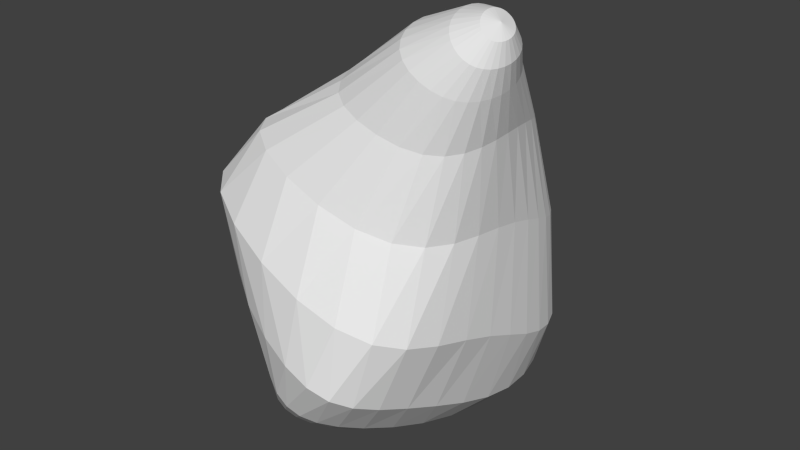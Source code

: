 # Source: mango.blend  (saved by Blender 2.74.0; exported with 4.5.12 LTS)
import bpy
from mathutils import Matrix  # noqa: F401  (used for matrix-valued properties, if any)

bpy.ops.wm.read_factory_settings(use_empty=True)
scene = bpy.context.scene
scene.name = 'Scene'

# ---- collections
col_collection_1 = bpy.data.collections.new('Collection 1'); scene.collection.children.link(col_collection_1)

# ---- materials (node trees are filled in below, after node groups)
mat_mat_1 = bpy.data.materials.new('mat_1')
mat_mat_1.alpha_threshold = 0.0
mat_mat_1.use_transparent_shadow = False
mat_mat_1.roughness = 0.5
mat_mat_2 = bpy.data.materials.new('mat_2')
mat_mat_2.alpha_threshold = 0.0
mat_mat_2.use_transparent_shadow = False
mat_mat_2.roughness = 0.5

# ---- material node trees

# ---- world
world_world = bpy.data.worlds.new('World'); scene.world = world_world
world_world.color = (0.05088, 0.05088, 0.05088)
world_world.use_sun_shadow = False
world_world.sun_shadow_jitter_overblur = 0.0
world_world.cycles.sampling_method = 'MANUAL'
world_world.cycles.sample_map_resolution = 256

# ---- meshes
me_sphere = bpy.data.meshes.new('Sphere')
me_sphere.from_pydata([(2.188, -1.318, 5.206), (1.901, -1.393, 5.14), (1.353, -1.404, 4.931), (0.5616, -1.155, 4.383), (-0.2289, -0.8506, 3.687), (-0.4792, -0.5857, 2.926), (-0.401, -0.5088, 2.097), (-0.2896, -0.5324, 1.396), (-0.3369, -0.5366, 0.9236), (-0.4127, -0.496, 0.594), (-0.4256, -0.4432, 0.3345), (-0.3837, -0.3892, 0.1224), (-0.301, -0.3426, -0.04886), (-0.1822, -0.3078, -0.182), (-0.02884, -0.2879, -0.2783), (0.1549, -0.2852, -0.3344), (2.175, -1.275, 5.222), (1.875, -1.303, 5.169), (1.326, -1.252, 4.966), (0.5753, -0.9163, 4.397), (-0.1481, -0.5188, 3.626), (-0.3519, -0.1879, 2.808), (-0.3088, -0.09438, 1.96), (-0.2747, -0.1389, 1.291), (-0.3493, -0.177, 0.853), (-0.4146, -0.1936, 0.541), (-0.4197, -0.1957, 0.2955), (-0.3757, -0.1947, 0.09479), (-0.2936, -0.199, -0.06756), (-0.1765, -0.2129, -0.1937), (-0.02566, -0.2406, -0.284), (2.166, -1.228, 5.233), (1.857, -1.203, 5.188), (1.316, -1.084, 4.98), (0.6078, -0.6642, 4.375), (-0.05055, -0.2014, 3.524), (-0.2094, 0.1626, 2.659), (-0.199, 0.2587, 1.803), (-0.2268, 0.2073, 1.174), (-0.3183, 0.1426, 0.7669), (-0.3766, 0.08259, 0.4746), (-0.3799, 0.03449, 0.2462), (-0.34, -0.01161, 0.05988), (-0.2648, -0.0625, -0.09108), (-0.1562, -0.1224, -0.2083), (-0.0151, -0.1954, -0.2911), (2.162, -1.18, 5.239), (1.846, -1.099, 5.195), (1.315, -0.9036, 4.97), (0.655, -0.4083, 4.313), (0.07767, 0.09056, 3.394), (-0.041, 0.4558, 2.484), (-0.06158, 0.546, 1.632), (-0.1379, 0.5021, 1.047), (-0.2392, 0.4158, 0.6663), (-0.2974, 0.325, 0.3967), (-0.3064, 0.2402, 0.1885), (-0.277, 0.1542, 0.01896), (-0.2153, 0.06228, -0.1187), (-0.1219, -0.03916, -0.2255), (0.002516, -0.1538, -0.2994), (2.162, -1.133, 5.24), (1.842, -0.9949, 5.19), (1.324, -0.7199, 4.935), (0.7149, -0.1634, 4.218), (0.2447, 0.3505, 3.255), (0.1557, 0.6922, 2.292), (0.1075, 0.7746, 1.453), (-0.004463, 0.7409, 0.908), (-0.1153, 0.6411, 0.5543), (-0.1807, 0.5291, 0.3106), (-0.202, 0.4163, 0.1247), (-0.1892, 0.2982, -0.02643), (-0.1468, 0.1715, -0.1494), (-0.07479, 0.03394, -0.2447), (0.02654, -0.1172, -0.3088), (2.167, -1.089, 5.237), (1.845, -0.8963, 5.174), (1.346, -0.5444, 4.881), (0.7885, 0.05483, 4.102), (0.4375, 0.5701, 3.106), (0.3764, 0.8752, 2.091), (0.3052, 0.9542, 1.271), (0.1671, 0.9268, 0.7599), (0.04457, 0.819, 0.4362), (-0.03348, 0.6926, 0.22), (-0.07218, 0.5593, 0.05734), (-0.08062, 0.4165, -0.07463), (-0.06233, 0.262, -0.1823), (-0.01681, 0.09452, -0.2653), (0.05604, -0.08691, -0.3188), (2.177, -1.05, 5.228), (1.858, -0.8095, 5.15), (1.382, -0.3905, 4.817), (0.8827, 0.236, 3.98), (0.645, 0.7421, 2.954), (0.6132, 1.008, 1.891), (0.522, 1.091, 1.091), (0.3641, 1.063, 0.6097), (0.2285, 0.9496, 0.3174), (0.1348, 0.8138, 0.129), (0.07597, 0.6668, -0.01083), (0.0435, 0.5063, -0.1239), (0.03445, 0.3308, -0.2163), (0.04964, 0.1405, -0.2867), (0.08981, -0.06403, -0.3292), (2.192, -1.018, 5.216), (1.882, -0.7397, 5.121), (1.436, -0.2704, 4.752), (0.9972, 0.3709, 3.871), (0.8581, 0.8623, 2.809), (0.8566, 1.094, 1.7), (0.7468, 1.185, 0.9197), (0.573, 1.15, 0.4637), (0.424, 1.033, 0.2026), (0.3139, 0.8914, 0.04072), (0.2343, 0.7364, -0.07746), (0.177, 0.565, -0.1728), (0.1391, 0.3757, -0.2505), (0.1217, 0.1702, -0.3083), (0.1264, -0.04937, -0.3396), (2.212, -0.9945, 5.201), (1.919, -0.6904, 5.088), (1.506, -0.1915, 4.695), (1.126, 0.4561, 3.783), (1.068, 0.9308, 2.677), (1.097, 1.133, 1.523), (0.9697, 1.23, 0.7572), (0.7812, 1.188, 0.327), (0.6191, 1.067, 0.09559), (0.4934, 0.9235, -0.04207), (0.3945, 0.7658, -0.1407), (0.3135, 0.5901, -0.2198), (0.2469, 0.3947, -0.2837), (0.1962, 0.1825, -0.3293), (0.1644, -0.04353, -0.3497), (2.236, -0.9796, 5.184), (1.968, -0.6623, 5.054), (1.589, -0.1538, 4.65), (1.262, 0.495, 3.719), (1.269, 0.9524, 2.564), (1.325, 1.128, 1.364), (1.181, 1.226, 0.608), (0.9777, 1.175, 0.2033), (0.8031, 1.051, -0.0009785), (0.6641, 0.9073, -0.1174), (0.5488, 0.7522, -0.199), (0.4466, 0.5794, -0.2637), (0.3531, 0.3864, -0.3147), (0.2699, 0.1765, -0.3488), (0.2021, -0.04685, -0.3589), (2.264, -0.9736, 5.164), (2.026, -0.654, 5.02), (1.68, -0.1523, 4.615), (1.398, 0.4938, 3.677), (1.456, 0.9325, 2.473), (1.535, 1.078, 1.226), (1.372, 1.17, 0.4758), (1.153, 1.107, 0.09525), (0.9674, 0.9784, -0.08491), (0.8182, 0.8388, -0.1833), (0.6904, 0.6928, -0.2506), (0.5705, 0.5314, -0.3028), (0.4528, 0.3503, -0.3423), (0.3397, 0.1521, -0.366), (0.2379, -0.05935, -0.367), (2.295, -0.9765, 5.144), (2.091, -0.6643, 4.986), (1.776, -0.1823, 4.589), (1.532, 0.4572, 3.656), (1.623, 0.8741, 2.407), (1.72, 0.9824, 1.114), (1.539, 1.056, 0.3645), (1.303, 0.9765, 0.005986), (1.106, 0.8437, -0.1534), (0.9498, 0.7134, -0.2372), (0.8134, 0.5855, -0.2931), (0.6797, 0.4457, -0.3349), (0.5418, 0.2865, -0.3649), (0.4027, 0.1096, -0.38), (0.2705, -0.08075, -0.3735), (2.327, -0.9883, 5.124), (2.16, -0.692, 4.953), (1.875, -0.2405, 4.57), (1.659, 0.3873, 3.655), (1.768, 0.7791, 2.37), (1.879, 0.8365, 1.034), (1.68, 0.8753, 0.2805), (1.423, 0.7734, -0.05911), (1.216, 0.6395, -0.2016), (1.055, 0.5279, -0.2747), (0.913, 0.4297, -0.3228), (0.7699, 0.3228, -0.3577), (0.6167, 0.196, -0.381), (0.4563, 0.04999, -0.3899), (0.2985, -0.1104, -0.378), (2.358, -1.008, 5.104), (2.229, -0.7357, 4.922), (1.974, -0.3232, 4.556), (1.782, 0.2862, 3.674), (1.886, 0.6488, 2.366), (2.011, 0.6371, 0.9949), (1.796, 0.616, 0.2338), (1.514, 0.4883, -0.09098), (1.295, 0.3608, -0.222), (1.13, 0.2813, -0.2901), (0.9861, 0.2267, -0.3361), (0.8378, 0.1651, -0.3688), (0.6745, 0.08115, -0.3893), (0.4987, -0.02493, -0.395), (0.3209, -0.1474, -0.3804), (2.387, -1.036, 5.085), (2.297, -0.7936, 4.892), (2.072, -0.4264, 4.543), (1.899, 0.1549, 3.711), (1.978, 0.4839, 2.397), (2.113, 0.3837, 1.01), (1.888, 0.2687, 0.2384), (1.577, 0.1163, -0.07765), (1.342, 0.008574, -0.2057), (1.174, -0.02212, -0.2777), (1.03, -0.01835, -0.3295), (0.8815, -0.02289, -0.3663), (0.7134, -0.05443, -0.3886), (0.5282, -0.1126, -0.3949), (0.3369, -0.1905, -0.3803), (2.413, -1.07, 5.067), (2.358, -0.8636, 4.864), (2.165, -0.5458, 4.53), (1.999, -0.008792, 3.761), (2.046, 0.2842, 2.462), (2.184, 0.08176, 1.09), (1.956, -0.1661, 0.3087), (1.611, -0.3349, -0.008757), (1.356, -0.4041, -0.1469), (1.184, -0.3695, -0.2347), (1.044, -0.2953, -0.3015), (0.8996, -0.2336, -0.3493), (0.7325, -0.2054, -0.3787), (0.544, -0.2097, -0.3894), (0.346, -0.2378, -0.3779), (2.434, -1.109, 5.052), (2.409, -0.9435, 4.839), (2.25, -0.6772, 4.517), (2.082, -0.2018, 3.816), (2.094, 0.05002, 2.553), (2.226, -0.2583, 1.231), (1.991, -0.6474, 0.4517), (1.612, -0.8383, 0.1155), (1.333, -0.8487, -0.04869), (1.16, -0.738, -0.164), (1.028, -0.588, -0.2539), (0.8922, -0.4565, -0.3188), (0.7314, -0.365, -0.36), (0.5459, -0.3121, -0.3787), (0.3478, -0.2877, -0.3731), (2.449, -1.153, 5.038), (2.447, -1.031, 4.817), (2.321, -0.8165, 4.503), (2.151, -0.4159, 3.865), (2.128, -0.217, 2.654), (2.246, -0.6286, 1.409), (1.993, -1.134, 0.6447), (1.577, -1.343, 0.278), (1.275, -1.284, 0.07405), (1.102, -1.098, -0.07548), (0.983, -0.8768, -0.1922), (0.8602, -0.6788, -0.2775), (0.7107, -0.5254, -0.3337), (0.534, -0.4151, -0.3636), (0.3426, -0.3378, -0.3662), (2.457, -1.198, 5.027), (2.47, -1.122, 4.799), (2.373, -0.9599, 4.489), (2.207, -0.6403, 3.9), (2.151, -0.5157, 2.745), (2.253, -1.032, 1.593), (1.968, -1.603, 0.8502), (1.505, -1.793, 0.4483), (1.182, -1.671, 0.2003), (1.015, -1.42, 0.01769), (0.9117, -1.142, -0.124), (0.806, -0.8878, -0.2295), (0.6719, -0.6782, -0.3021), (0.5091, -0.5142, -0.3448), (0.3305, -0.3862, -0.3576), (2.458, -1.243, 5.019), (2.477, -1.213, 4.784), (2.4, -1.103, 4.476), (2.246, -0.8668, 3.917), (2.167, -0.8451, 2.815), (2.249, -1.471, 1.758), (1.919, -2.037, 1.04), (1.403, -2.164, 0.6011), (1.062, -1.982, 0.3137), (0.9045, -1.686, 0.1051), (0.8191, -1.37, -0.05589), (0.7326, -1.073, -0.1788), (0.6171, -0.8163, -0.2672), (0.4725, -0.6047, -0.3236), (0.3121, -0.4306, -0.3477), (2.453, -1.287, 5.015), (2.469, -1.302, 4.775), (2.401, -1.242, 4.464), (2.259, -1.088, 3.914), (2.163, -1.193, 2.86), (2.221, -1.919, 1.896), (1.846, -2.413, 1.201), (1.281, -2.446, 0.7277), (0.9264, -2.211, 0.4092), (0.7786, -1.889, 0.1827), (0.711, -1.551, 0.008301), (0.6439, -1.225, -0.1285), (0.5488, -0.9335, -0.2312), (0.4258, -0.6828, -0.3011), (0.2882, -0.4693, -0.3371), (2.442, -1.328, 5.014), (2.448, -1.384, 4.772), (2.377, -1.371, 4.454), (2.236, -1.299, 3.898), (2.109, -1.537, 2.887), (2.13, -2.315, 2.017), (1.741, -2.702, 1.334), (1.151, -2.641, 0.8324), (0.7867, -2.367, 0.491), (0.6463, -2.032, 0.2516), (0.5933, -1.685, 0.06762), (0.5443, -1.342, -0.08023), (0.4699, -1.026, -0.1957), (0.3707, -0.7453, -0.2783), (0.2598, -0.5006, -0.3262), (2.425, -1.364, 5.017), (2.415, -1.456, 4.774), (2.331, -1.487, 4.45), (2.171, -1.494, 3.879), (1.979, -1.847, 2.924), (1.93, -2.608, 2.135), (1.586, -2.889, 1.45), (1.017, -2.76, 0.9263), (0.6519, -2.462, 0.5663), (0.5145, -2.122, 0.3155), (0.4713, -1.772, 0.1228), (0.4374, -1.422, -0.03492), (0.3833, -1.09, -0.1618), (0.3093, -0.79, -0.2562), (0.2278, -0.5233, -0.3154), (2.405, -1.394, 5.024), (2.374, -1.516, 4.785), (2.265, -1.589, 4.454), (2.06, -1.666, 3.874), (1.747, -2.093, 2.995), (1.587, -2.773, 2.271), (1.361, -2.976, 1.566), (0.8801, -2.813, 1.019), (0.5266, -2.505, 0.6411), (0.3877, -2.164, 0.3773), (0.3491, -1.815, 0.1745), (0.327, -1.463, 0.007083), (0.292, -1.125, -0.1302), (0.2437, -0.8156, -0.2354), (0.1934, -0.5367, -0.3053), (2.382, -1.417, 5.036), (2.326, -1.563, 4.803), (2.18, -1.673, 4.472), (1.898, -1.806, 3.896), (1.409, -2.256, 3.109), (1.112, -2.813, 2.439), (1.057, -2.968, 1.693), (0.7328, -2.806, 1.116), (0.4112, -2.501, 0.7179), (0.2682, -2.16, 0.4381), (0.2294, -1.815, 0.2232), (0.216, -1.467, 0.04532), (0.1986, -1.131, -0.1018), (0.1761, -0.8214, -0.2167), (0.1578, -0.5403, -0.296), (2.357, -1.432, 5.051), (2.273, -1.597, 4.83), (2.077, -1.737, 4.506), (1.687, -1.902, 3.949), (0.9837, -2.325, 3.265), (0.5511, -2.746, 2.636), (0.6782, -2.875, 1.836), (0.5673, -2.735, 1.218), (0.3032, -2.447, 0.7957), (0.1566, -2.111, 0.4974), (0.1144, -1.772, 0.2682), (0.1071, -1.434, 0.07918), (0.1059, -1.108, -0.07712), (0.1086, -0.8078, -0.2004), (0.1223, -0.5342, -0.2879), (2.347, -1.219, 5.159), (2.33, -1.44, 5.07), (2.215, -1.616, 4.865), (1.958, -1.778, 4.556), (1.435, -1.944, 4.024), (0.522, -2.297, 3.433), (-0.01172, -2.586, 2.832), (0.2589, -2.702, 1.987), (0.3818, -2.595, 1.319), (0.199, -2.336, 0.8708), (0.05216, -2.013, 0.553), (0.004936, -1.687, 0.3084), (0.002547, -1.365, 0.1079), (0.01655, -1.058, -0.05679), (0.04345, -0.7754, -0.1871), (0.08795, -0.5186, -0.2812), (2.303, -1.439, 5.091), (2.155, -1.62, 4.907), (1.828, -1.791, 4.618), (1.169, -1.927, 4.101), (0.1074, -2.178, 3.571), (-0.4675, -2.35, 2.978), (-0.1285, -2.456, 2.123), (0.1876, -2.381, 1.412), (0.09479, -2.163, 0.9368), (-0.04648, -1.864, 0.6009), (-0.098, -1.559, 0.3417), (-0.09551, -1.261, 0.1307), (-0.06694, -0.9815, -0.0413), (-0.01721, -0.7258, -0.1771), (0.0561, -0.4945, -0.2762), (2.276, -1.43, 5.115), (2.094, -1.608, 4.955), (1.697, -1.774, 4.686), (0.9274, -1.853, 4.171), (-0.1799, -1.989, 3.657), (-0.731, -2.066, 3.054), (-0.406, -2.152, 2.22), (0.005123, -2.101, 1.484), (-0.01385, -1.926, 0.9862), (-0.1417, -1.663, 0.6359), (-0.1933, -1.389, 0.3656), (-0.1846, -1.127, 0.1463), (-0.1419, -0.8822, -0.03113), (-0.07122, -0.661, -0.1707), (0.02789, -0.4627, -0.273), (2.25, -1.413, 5.139), (2.035, -1.579, 5.005), (1.576, -1.723, 4.755), (0.7442, -1.73, 4.233), (-0.3207, -1.754, 3.695), (-0.7953, -1.751, 3.074), (-0.5367, -1.799, 2.266), (-0.1402, -1.762, 1.526), (-0.1221, -1.631, 1.012), (-0.2326, -1.412, 0.6538), (-0.2785, -1.183, 0.3776), (-0.2618, -0.9648, 0.1538), (-0.2056, -0.7637, -0.02667), (-0.1165, -0.5836, -0.1679), (0.004415, -0.4245, -0.2715), (2.226, -1.388, 5.163), (1.982, -1.533, 5.055), (1.475, -1.643, 4.821), (0.63, -1.568, 4.291), (-0.3448, -1.483, 3.708), (-0.7259, -1.398, 3.057), (-0.5433, -1.399, 2.259), (-0.2326, -1.375, 1.525), (-0.2174, -1.288, 1.01), (-0.3134, -1.124, 0.6524), (-0.3495, -0.9491, 0.3764), (-0.3234, -0.7826, 0.1524), (-0.2551, -0.6306, -0.02814), (-0.1512, -0.4966, -0.1689), (-0.01336, -0.3816, -0.272), (2.205, -1.356, 5.186), (1.937, -1.47, 5.101), (1.401, -1.535, 4.881), (0.575, -1.374, 4.343), (-0.3002, -1.178, 3.709), (-0.6052, -1.002, 3.008), (-0.4833, -0.9581, 2.201), (-0.2776, -0.955, 1.479), (-0.2906, -0.9161, 0.9778), (-0.3763, -0.8118, 0.6318), (-0.4005, -0.6983, 0.3619), (-0.3653, -0.5879, 0.1418), (-0.2877, -0.4883, -0.03559), (-0.1735, -0.4035, -0.1737), (-0.02464, -0.3354, -0.2743)], [], [(3, 2, 18, 19), (14, 13, 29, 30), (1, 0, 16, 17), (12, 11, 27, 28), (10, 9, 25, 26), (8, 7, 23, 24), (6, 5, 21, 22), (4, 3, 19, 20), (2, 1, 17, 18), (13, 12, 28, 29), (11, 10, 26, 27), (9, 8, 24, 25), (7, 6, 22, 23), (5, 4, 20, 21), (25, 24, 39, 40), (23, 22, 37, 38), (21, 20, 35, 36), (19, 18, 33, 34), (30, 29, 44, 45), (17, 16, 31, 32), (28, 27, 42, 43), (26, 25, 40, 41), (24, 23, 38, 39), (22, 21, 36, 37), (20, 19, 34, 35), (18, 17, 32, 33), (29, 28, 43, 44), (27, 26, 41, 42), (40, 39, 54, 55), (38, 37, 52, 53), (36, 35, 50, 51), (34, 33, 48, 49), (45, 44, 59, 60), (32, 31, 46, 47), (43, 42, 57, 58), (41, 40, 55, 56), (39, 38, 53, 54), (37, 36, 51, 52), (35, 34, 49, 50), (33, 32, 47, 48), (44, 43, 58, 59), (42, 41, 56, 57), (55, 54, 69, 70), (53, 52, 67, 68), (51, 50, 65, 66), (49, 48, 63, 64), (60, 59, 74, 75), (47, 46, 61, 62), (58, 57, 72, 73), (56, 55, 70, 71), (54, 53, 68, 69), (52, 51, 66, 67), (50, 49, 64, 65), (48, 47, 62, 63), (59, 58, 73, 74), (57, 56, 71, 72), (70, 69, 84, 85), (68, 67, 82, 83), (66, 65, 80, 81), (64, 63, 78, 79), (75, 74, 89, 90), (62, 61, 76, 77), (73, 72, 87, 88), (71, 70, 85, 86), (69, 68, 83, 84), (67, 66, 81, 82), (65, 64, 79, 80), (63, 62, 77, 78), (74, 73, 88, 89), (72, 71, 86, 87), (85, 84, 99, 100), (83, 82, 97, 98), (81, 80, 95, 96), (79, 78, 93, 94), (90, 89, 104, 105), (77, 76, 91, 92), (88, 87, 102, 103), (86, 85, 100, 101), (84, 83, 98, 99), (82, 81, 96, 97), (80, 79, 94, 95), (78, 77, 92, 93), (89, 88, 103, 104), (87, 86, 101, 102), (100, 99, 114, 115), (98, 97, 112, 113), (96, 95, 110, 111), (94, 93, 108, 109), (105, 104, 119, 120), (92, 91, 106, 107), (103, 102, 117, 118), (101, 100, 115, 116), (99, 98, 113, 114), (97, 96, 111, 112), (95, 94, 109, 110), (93, 92, 107, 108), (104, 103, 118, 119), (102, 101, 116, 117), (115, 114, 129, 130), (113, 112, 127, 128), (111, 110, 125, 126), (109, 108, 123, 124), (120, 119, 134, 135), (107, 106, 121, 122), (118, 117, 132, 133), (116, 115, 130, 131), (114, 113, 128, 129), (112, 111, 126, 127), (110, 109, 124, 125), (108, 107, 122, 123), (119, 118, 133, 134), (117, 116, 131, 132), (130, 129, 144, 145), (128, 127, 142, 143), (126, 125, 140, 141), (124, 123, 138, 139), (135, 134, 149, 150), (122, 121, 136, 137), (133, 132, 147, 148), (131, 130, 145, 146), (129, 128, 143, 144), (127, 126, 141, 142), (125, 124, 139, 140), (123, 122, 137, 138), (134, 133, 148, 149), (132, 131, 146, 147), (145, 144, 159, 160), (143, 142, 157, 158), (141, 140, 155, 156), (139, 138, 153, 154), (150, 149, 164, 165), (137, 136, 151, 152), (148, 147, 162, 163), (146, 145, 160, 161), (144, 143, 158, 159), (142, 141, 156, 157), (140, 139, 154, 155), (138, 137, 152, 153), (149, 148, 163, 164), (147, 146, 161, 162), (160, 159, 174, 175), (158, 157, 172, 173), (156, 155, 170, 171), (154, 153, 168, 169), (165, 164, 179, 180), (152, 151, 166, 167), (163, 162, 177, 178), (161, 160, 175, 176), (159, 158, 173, 174), (157, 156, 171, 172), (155, 154, 169, 170), (153, 152, 167, 168), (164, 163, 178, 179), (162, 161, 176, 177), (175, 174, 189, 190), (173, 172, 187, 188), (171, 170, 185, 186), (169, 168, 183, 184), (180, 179, 194, 195), (167, 166, 181, 182), (178, 177, 192, 193), (176, 175, 190, 191), (174, 173, 188, 189), (172, 171, 186, 187), (170, 169, 184, 185), (168, 167, 182, 183), (179, 178, 193, 194), (177, 176, 191, 192), (190, 189, 204, 205), (188, 187, 202, 203), (186, 185, 200, 201), (184, 183, 198, 199), (195, 194, 209, 210), (182, 181, 196, 197), (193, 192, 207, 208), (191, 190, 205, 206), (189, 188, 203, 204), (187, 186, 201, 202), (185, 184, 199, 200), (183, 182, 197, 198), (194, 193, 208, 209), (192, 191, 206, 207), (205, 204, 219, 220), (203, 202, 217, 218), (201, 200, 215, 216), (199, 198, 213, 214), (210, 209, 224, 225), (197, 196, 211, 212), (208, 207, 222, 223), (206, 205, 220, 221), (204, 203, 218, 219), (202, 201, 216, 217), (200, 199, 214, 215), (198, 197, 212, 213), (209, 208, 223, 224), (207, 206, 221, 222), (220, 219, 234, 235), (218, 217, 232, 233), (216, 215, 230, 231), (214, 213, 228, 229), (225, 224, 239, 240), (212, 211, 226, 227), (223, 222, 237, 238), (221, 220, 235, 236), (219, 218, 233, 234), (217, 216, 231, 232), (215, 214, 229, 230), (213, 212, 227, 228), (224, 223, 238, 239), (222, 221, 236, 237), (235, 234, 249, 250), (233, 232, 247, 248), (231, 230, 245, 246), (229, 228, 243, 244), (240, 239, 254, 255), (227, 226, 241, 242), (238, 237, 252, 253), (236, 235, 250, 251), (234, 233, 248, 249), (232, 231, 246, 247), (230, 229, 244, 245), (228, 227, 242, 243), (239, 238, 253, 254), (237, 236, 251, 252), (250, 249, 264, 265), (248, 247, 262, 263), (246, 245, 260, 261), (244, 243, 258, 259), (255, 254, 269, 270), (242, 241, 256, 257), (253, 252, 267, 268), (251, 250, 265, 266), (249, 248, 263, 264), (247, 246, 261, 262), (245, 244, 259, 260), (243, 242, 257, 258), (254, 253, 268, 269), (252, 251, 266, 267), (265, 264, 279, 280), (263, 262, 277, 278), (261, 260, 275, 276), (259, 258, 273, 274), (270, 269, 284, 285), (257, 256, 271, 272), (268, 267, 282, 283), (266, 265, 280, 281), (264, 263, 278, 279), (262, 261, 276, 277), (260, 259, 274, 275), (258, 257, 272, 273), (269, 268, 283, 284), (267, 266, 281, 282), (280, 279, 294, 295), (278, 277, 292, 293), (276, 275, 290, 291), (274, 273, 288, 289), (285, 284, 299, 300), (272, 271, 286, 287), (283, 282, 297, 298), (281, 280, 295, 296), (279, 278, 293, 294), (277, 276, 291, 292), (275, 274, 289, 290), (273, 272, 287, 288), (284, 283, 298, 299), (282, 281, 296, 297), (295, 294, 309, 310), (293, 292, 307, 308), (291, 290, 305, 306), (289, 288, 303, 304), (300, 299, 314, 315), (287, 286, 301, 302), (298, 297, 312, 313), (296, 295, 310, 311), (294, 293, 308, 309), (292, 291, 306, 307), (290, 289, 304, 305), (288, 287, 302, 303), (299, 298, 313, 314), (297, 296, 311, 312), (310, 309, 324, 325), (308, 307, 322, 323), (306, 305, 320, 321), (304, 303, 318, 319), (315, 314, 329, 330), (302, 301, 316, 317), (313, 312, 327, 328), (311, 310, 325, 326), (309, 308, 323, 324), (307, 306, 321, 322), (305, 304, 319, 320), (303, 302, 317, 318), (314, 313, 328, 329), (312, 311, 326, 327), (325, 324, 339, 340), (323, 322, 337, 338), (321, 320, 335, 336), (319, 318, 333, 334), (330, 329, 344, 345), (317, 316, 331, 332), (328, 327, 342, 343), (326, 325, 340, 341), (324, 323, 338, 339), (322, 321, 336, 337), (320, 319, 334, 335), (318, 317, 332, 333), (329, 328, 343, 344), (327, 326, 341, 342), (340, 339, 354, 355), (338, 337, 352, 353), (336, 335, 350, 351), (334, 333, 348, 349), (345, 344, 359, 360), (332, 331, 346, 347), (343, 342, 357, 358), (341, 340, 355, 356), (339, 338, 353, 354), (337, 336, 351, 352), (335, 334, 349, 350), (333, 332, 347, 348), (344, 343, 358, 359), (342, 341, 356, 357), (355, 354, 369, 370), (353, 352, 367, 368), (351, 350, 365, 366), (349, 348, 363, 364), (360, 359, 374, 375), (347, 346, 361, 362), (358, 357, 372, 373), (356, 355, 370, 371), (354, 353, 368, 369), (352, 351, 366, 367), (350, 349, 364, 365), (348, 347, 362, 363), (359, 358, 373, 374), (357, 356, 371, 372), (370, 369, 384, 385), (368, 367, 382, 383), (366, 365, 380, 381), (364, 363, 378, 379), (375, 374, 389, 390), (362, 361, 376, 377), (373, 372, 387, 388), (371, 370, 385, 386), (369, 368, 383, 384), (367, 366, 381, 382), (365, 364, 379, 380), (363, 362, 377, 378), (374, 373, 388, 389), (372, 371, 386, 387), (385, 384, 400, 401), (383, 382, 398, 399), (381, 380, 396, 397), (379, 378, 394, 395), (390, 389, 405, 406), (377, 376, 392, 393), (388, 387, 403, 404), (386, 385, 401, 402), (384, 383, 399, 400), (382, 381, 397, 398), (380, 379, 395, 396), (378, 377, 393, 394), (389, 388, 404, 405), (387, 386, 402, 403), (401, 400, 415, 416), (399, 398, 413, 414), (397, 396, 411, 412), (395, 394, 409, 410), (406, 405, 420, 421), (393, 392, 407, 408), (404, 403, 418, 419), (402, 401, 416, 417), (400, 399, 414, 415), (398, 397, 412, 413), (396, 395, 410, 411), (394, 393, 408, 409), (405, 404, 419, 420), (403, 402, 417, 418), (416, 415, 430, 431), (414, 413, 428, 429), (412, 411, 426, 427), (410, 409, 424, 425), (421, 420, 435, 436), (408, 407, 422, 423), (419, 418, 433, 434), (417, 416, 431, 432), (415, 414, 429, 430), (413, 412, 427, 428), (411, 410, 425, 426), (409, 408, 423, 424), (420, 419, 434, 435), (418, 417, 432, 433), (431, 430, 445, 446), (429, 428, 443, 444), (427, 426, 441, 442), (425, 424, 439, 440), (436, 435, 450, 451), (423, 422, 437, 438), (434, 433, 448, 449), (432, 431, 446, 447), (430, 429, 444, 445), (428, 427, 442, 443), (426, 425, 440, 441), (424, 423, 438, 439), (435, 434, 449, 450), (433, 432, 447, 448), (446, 445, 460, 461), (444, 443, 458, 459), (442, 441, 456, 457), (440, 439, 454, 455), (451, 450, 465, 466), (438, 437, 452, 453), (449, 448, 463, 464), (447, 446, 461, 462), (445, 444, 459, 460), (443, 442, 457, 458), (441, 440, 455, 456), (439, 438, 453, 454), (450, 449, 464, 465), (448, 447, 462, 463), (461, 460, 475, 476), (459, 458, 473, 474), (457, 456, 471, 472), (455, 454, 469, 470), (466, 465, 480, 481), (453, 452, 467, 468), (464, 463, 478, 479), (462, 461, 476, 477), (460, 459, 474, 475), (458, 457, 472, 473), (456, 455, 470, 471), (454, 453, 468, 469), (465, 464, 479, 480), (463, 462, 477, 478), (15, 14, 30), (0, 391, 16), (15, 30, 45), (16, 391, 31), (15, 45, 60), (31, 391, 46), (15, 60, 75), (46, 391, 61), (15, 75, 90), (61, 391, 76), (15, 90, 105), (76, 391, 91), (15, 105, 120), (91, 391, 106), (15, 120, 135), (106, 391, 121), (15, 135, 150), (121, 391, 136), (15, 150, 165), (136, 391, 151), (15, 165, 180), (151, 391, 166), (15, 180, 195), (166, 391, 181), (15, 195, 210), (181, 391, 196), (15, 210, 225), (196, 391, 211), (15, 225, 240), (211, 391, 226), (15, 240, 255), (226, 391, 241), (15, 255, 270), (241, 391, 256), (15, 270, 285), (256, 391, 271), (15, 285, 300), (271, 391, 286), (15, 300, 315), (286, 391, 301), (15, 315, 330), (301, 391, 316), (15, 330, 345), (316, 391, 331), (15, 345, 360), (331, 391, 346), (15, 360, 375), (346, 391, 361), (15, 375, 390), (361, 391, 376), (15, 390, 406), (376, 391, 392), (15, 406, 421), (392, 391, 407), (15, 421, 436), (407, 391, 422), (15, 436, 451), (422, 391, 437), (15, 451, 466), (437, 391, 452), (15, 466, 481), (452, 391, 467), (476, 475, 8, 9), (474, 473, 6, 7), (472, 471, 4, 5), (470, 469, 2, 3), (481, 480, 13, 14), (468, 467, 0, 1), (479, 478, 11, 12), (477, 476, 9, 10), (475, 474, 7, 8), (473, 472, 5, 6), (471, 470, 3, 4), (15, 481, 14), (469, 468, 1, 2), (480, 479, 12, 13), (467, 391, 0), (478, 477, 10, 11)])
me_sphere.polygons.foreach_set('material_index', [0, 1, 0, 1, 1, 1, 1, 0, 0, 1, 1, 1, 1, 1, 1, 1, 1, 0, 1, 0, 1, 1, 1, 1, 0, 0, 1, 1, 1, 1, 1, 0, 1, 0, 1, 1, 1, 1, 0, 0, 1, 1, 1, 1, 1, 0, 1, 0, 1, 1, 1, 1, 0, 0, 1, 1, 1, 1, 1, 0, 1, 0, 1, 1, 1, 1, 0, 0, 1, 1, 1, 1, 1, 0, 1, 0, 1, 1, 1, 1, 0, 0, 1, 1, 1, 1, 1, 0, 1, 0, 1, 1, 1, 1, 0, 0, 1, 1, 1, 1, 1, 0, 1, 0, 1, 1, 1, 1, 0, 0, 1, 1, 1, 1, 1, 0, 1, 0, 1, 1, 1, 1, 0, 0, 1, 1, 1, 1, 1, 0, 1, 0, 1, 1, 1, 1, 0, 0, 1, 1, 1, 1, 1, 0, 1, 0, 1, 1, 1, 1, 0, 0, 1, 1, 1, 1, 1, 0, 1, 0, 1, 1, 1, 1, 0, 0, 1, 1, 1, 1, 1, 0, 1, 0, 1, 1, 1, 1, 0, 0, 1, 1, 1, 1, 1, 0, 1, 0, 1, 1, 1, 1, 0, 0, 1, 1, 1, 1, 1, 0, 1, 0, 1, 1, 1, 1, 0, 0, 1, 1, 1, 1, 1, 0, 1, 0, 1, 1, 1, 1, 0, 0, 1, 1, 1, 1, 1, 0, 1, 0, 1, 1, 1, 1, 0, 0, 1, 1, 1, 1, 1, 0, 1, 0, 1, 1, 1, 1, 0, 0, 1, 1, 1, 1, 1, 0, 1, 0, 1, 1, 1, 1, 0, 0, 1, 1, 1, 1, 1, 0, 1, 0, 1, 1, 1, 1, 0, 0, 1, 1, 1, 1, 1, 0, 1, 0, 1, 1, 1, 1, 0, 0, 1, 1, 1, 1, 1, 0, 1, 0, 1, 1, 1, 1, 0, 0, 1, 1, 1, 1, 1, 0, 1, 0, 1, 1, 1, 1, 0, 0, 1, 1, 1, 1, 1, 0, 1, 0, 1, 1, 1, 1, 0, 0, 1, 1, 1, 1, 1, 0, 1, 0, 1, 1, 1, 1, 0, 0, 1, 1, 1, 1, 1, 0, 1, 0, 1, 1, 1, 1, 0, 0, 1, 1, 1, 1, 1, 0, 1, 0, 1, 1, 1, 1, 0, 0, 1, 1, 1, 1, 1, 0, 1, 0, 1, 1, 1, 1, 0, 0, 1, 1, 1, 1, 1, 0, 1, 0, 1, 1, 1, 1, 0, 0, 1, 1, 1, 1, 1, 0, 1, 0, 1, 1, 1, 1, 0, 0, 1, 1, 1, 1, 1, 0, 1, 0, 1, 1, 1, 1, 0, 0, 1, 1, 1, 0, 1, 0, 1, 0, 1, 0, 1, 0, 1, 0, 1, 0, 1, 0, 1, 0, 1, 0, 1, 0, 1, 0, 1, 0, 1, 0, 1, 0, 1, 0, 1, 0, 1, 0, 1, 0, 1, 0, 1, 0, 1, 0, 1, 0, 1, 0, 1, 0, 1, 0, 1, 0, 1, 0, 1, 0, 1, 0, 1, 0, 1, 1, 1, 0, 1, 0, 1, 1, 1, 1, 0, 1, 0, 1, 0, 1])
_uv = me_sphere.uv_layers.new(name='UVMap')
_uv.uv.foreach_set('vector', [0.3463, 0.8431, 0.3379, 0.7577, 0.3501, 0.7598, 0.3678, 0.8432, 0.6187, 0.4312, 0.6178, 0.4176, 0.6243, 0.4186, 0.6224, 0.4315, 0.3435, 0.7122, 0.3497, 0.6882, 0.3537, 0.6891, 0.351, 0.7139, 0.6165, 0.4053, 0.6149, 0.3926, 0.6269, 0.3959, 0.6257, 0.4073, 0.6135, 0.3781, 0.613, 0.3604, 0.6319, 0.368, 0.6286, 0.3833, 0.615, 0.3365, 0.6241, 0.3015, 0.651, 0.3181, 0.6385, 0.3478, 0.6423, 0.2448, 0.6584, 0.166, 0.6949, 0.1922, 0.6728, 0.2688, 0.3702, 0.9431, 0.3463, 0.8431, 0.3678, 0.8432, 0.4034, 0.9421, 0.3379, 0.7577, 0.3435, 0.7122, 0.351, 0.7139, 0.3501, 0.7598, 0.6178, 0.4176, 0.6165, 0.4053, 0.6257, 0.4073, 0.6243, 0.4186, 0.6149, 0.3926, 0.6135, 0.3781, 0.6286, 0.3833, 0.6269, 0.3959, 0.613, 0.3604, 0.615, 0.3365, 0.6385, 0.3478, 0.6319, 0.368, 0.6241, 0.3015, 0.6423, 0.2448, 0.6728, 0.2688, 0.651, 0.3181, 0.6584, 0.166, 0.6629, 0.05794, 0.7086, 0.08039, 0.6949, 0.1922, 0.6319, 0.368, 0.6385, 0.3478, 0.6573, 0.3596, 0.6479, 0.3762, 0.651, 0.3181, 0.6728, 0.2688, 0.6954, 0.2932, 0.6721, 0.3351, 0.6949, 0.1922, 0.7086, 0.08039, 0.7462, 0.1118, 0.7226, 0.2219, 0.3678, 0.8432, 0.3501, 0.7598, 0.3632, 0.7616, 0.3904, 0.8435, 0.6224, 0.4315, 0.6243, 0.4186, 0.6304, 0.4202, 0.6258, 0.4324, 0.351, 0.7139, 0.3537, 0.6891, 0.358, 0.6897, 0.3589, 0.7154, 0.6257, 0.4073, 0.6269, 0.3959, 0.6378, 0.3998, 0.6342, 0.4099, 0.6286, 0.3833, 0.6319, 0.368, 0.6479, 0.3762, 0.642, 0.389, 0.6385, 0.3478, 0.651, 0.3181, 0.6721, 0.3351, 0.6573, 0.3596, 0.6728, 0.2688, 0.6949, 0.1922, 0.7226, 0.2219, 0.6954, 0.2932, 0.4034, 0.9421, 0.3678, 0.8432, 0.3904, 0.8435, 0.4368, 0.9417, 0.3501, 0.7598, 0.351, 0.7139, 0.3589, 0.7154, 0.3632, 0.7616, 0.6243, 0.4186, 0.6257, 0.4073, 0.6342, 0.4099, 0.6304, 0.4202, 0.6269, 0.3959, 0.6286, 0.3833, 0.642, 0.389, 0.6378, 0.3998, 0.6479, 0.3762, 0.6573, 0.3596, 0.6721, 0.3712, 0.6613, 0.3847, 0.6721, 0.3351, 0.6954, 0.2932, 0.7114, 0.3165, 0.6882, 0.3514, 0.7226, 0.2219, 0.7462, 0.1118, 0.7761, 0.147, 0.7425, 0.252, 0.3904, 0.8435, 0.3632, 0.7616, 0.3772, 0.7635, 0.4139, 0.8445, 0.6258, 0.4324, 0.6304, 0.4202, 0.6361, 0.4224, 0.629, 0.4336, 0.3589, 0.7154, 0.358, 0.6897, 0.3623, 0.6902, 0.3671, 0.7167, 0.6342, 0.4099, 0.6378, 0.3998, 0.6476, 0.4042, 0.6419, 0.413, 0.642, 0.389, 0.6479, 0.3762, 0.6613, 0.3847, 0.6537, 0.395, 0.6573, 0.3596, 0.6721, 0.3351, 0.6882, 0.3514, 0.6721, 0.3712, 0.6954, 0.2932, 0.7226, 0.2219, 0.7425, 0.252, 0.7114, 0.3165, 0.4368, 0.9417, 0.3904, 0.8435, 0.4139, 0.8445, 0.4701, 0.94, 0.3632, 0.7616, 0.3589, 0.7154, 0.3671, 0.7167, 0.3772, 0.7635, 0.6304, 0.4202, 0.6342, 0.4099, 0.6419, 0.413, 0.6361, 0.4224, 0.6378, 0.3998, 0.642, 0.389, 0.6537, 0.395, 0.6476, 0.4042, 0.6613, 0.3847, 0.6721, 0.3712, 0.684, 0.3827, 0.6726, 0.3931, 0.6882, 0.3514, 0.7114, 0.3165, 0.723, 0.3382, 0.7002, 0.3669, 0.7425, 0.252, 0.7761, 0.147, 0.8009, 0.1823, 0.7568, 0.2812, 0.4139, 0.8445, 0.3772, 0.7635, 0.3917, 0.7654, 0.4373, 0.8459, 0.629, 0.4336, 0.6361, 0.4224, 0.6413, 0.4251, 0.632, 0.4352, 0.3671, 0.7167, 0.3623, 0.6902, 0.3664, 0.6903, 0.3753, 0.7178, 0.6419, 0.413, 0.6476, 0.4042, 0.6563, 0.4091, 0.649, 0.4167, 0.6537, 0.395, 0.6613, 0.3847, 0.6726, 0.3931, 0.6639, 0.4015, 0.6721, 0.3712, 0.6882, 0.3514, 0.7002, 0.3669, 0.684, 0.3827, 0.7114, 0.3165, 0.7425, 0.252, 0.7568, 0.2812, 0.723, 0.3382, 0.4701, 0.94, 0.4139, 0.8445, 0.4373, 0.8459, 0.5027, 0.9352, 0.3772, 0.7635, 0.3671, 0.7167, 0.3753, 0.7178, 0.3917, 0.7654, 0.6361, 0.4224, 0.6419, 0.413, 0.649, 0.4167, 0.6413, 0.4251, 0.6476, 0.4042, 0.6537, 0.395, 0.6639, 0.4015, 0.6563, 0.4091, 0.6726, 0.3931, 0.684, 0.3827, 0.6937, 0.3939, 0.6822, 0.4017, 0.7002, 0.3669, 0.723, 0.3382, 0.732, 0.3583, 0.7095, 0.3816, 0.7568, 0.2812, 0.8009, 0.1823, 0.8201, 0.2168, 0.7674, 0.3087, 0.4373, 0.8459, 0.3917, 0.7654, 0.4061, 0.7669, 0.4597, 0.8467, 0.632, 0.4352, 0.6413, 0.4251, 0.646, 0.4282, 0.6346, 0.4371, 0.3753, 0.7178, 0.3664, 0.6903, 0.3704, 0.6901, 0.3831, 0.7185, 0.649, 0.4167, 0.6563, 0.4091, 0.6641, 0.4144, 0.6554, 0.4209, 0.6639, 0.4015, 0.6726, 0.3931, 0.6822, 0.4017, 0.6728, 0.4082, 0.684, 0.3827, 0.7002, 0.3669, 0.7095, 0.3816, 0.6937, 0.3939, 0.723, 0.3382, 0.7568, 0.2812, 0.7674, 0.3087, 0.732, 0.3583, 0.5027, 0.9352, 0.4373, 0.8459, 0.4597, 0.8467, 0.5343, 0.9282, 0.3917, 0.7654, 0.3753, 0.7178, 0.3831, 0.7185, 0.4061, 0.7669, 0.6413, 0.4251, 0.649, 0.4167, 0.6554, 0.4209, 0.646, 0.4282, 0.6563, 0.4091, 0.6639, 0.4015, 0.6728, 0.4082, 0.6641, 0.4144, 0.6822, 0.4017, 0.6937, 0.3939, 0.7018, 0.4046, 0.6903, 0.4103, 0.7095, 0.3816, 0.732, 0.3583, 0.7392, 0.3767, 0.717, 0.3952, 0.7674, 0.3087, 0.8201, 0.2168, 0.8344, 0.2492, 0.7753, 0.3343, 0.4597, 0.8467, 0.4061, 0.7669, 0.4194, 0.7674, 0.4803, 0.8457, 0.6346, 0.4371, 0.646, 0.4282, 0.65, 0.4318, 0.6369, 0.4393, 0.3831, 0.7185, 0.3704, 0.6901, 0.3739, 0.6894, 0.3901, 0.7186, 0.6554, 0.4209, 0.6641, 0.4144, 0.671, 0.4201, 0.661, 0.4256, 0.6728, 0.4082, 0.6822, 0.4017, 0.6903, 0.4103, 0.6805, 0.4152, 0.6937, 0.3939, 0.7095, 0.3816, 0.717, 0.3952, 0.7018, 0.4046, 0.732, 0.3583, 0.7674, 0.3087, 0.7753, 0.3343, 0.7392, 0.3767, 0.5343, 0.9282, 0.4597, 0.8467, 0.4803, 0.8457, 0.564, 0.9192, 0.4061, 0.7669, 0.3831, 0.7185, 0.3901, 0.7186, 0.4194, 0.7674, 0.646, 0.4282, 0.6554, 0.4209, 0.661, 0.4256, 0.65, 0.4318, 0.6641, 0.4144, 0.6728, 0.4082, 0.6805, 0.4152, 0.671, 0.4201, 0.6903, 0.4103, 0.7018, 0.4046, 0.7084, 0.4146, 0.6972, 0.4188, 0.717, 0.3952, 0.7392, 0.3767, 0.7447, 0.3934, 0.7231, 0.408, 0.7753, 0.3343, 0.8344, 0.2492, 0.8448, 0.2782, 0.7813, 0.3575, 0.4803, 0.8457, 0.4194, 0.7674, 0.4307, 0.7661, 0.4981, 0.8422, 0.6369, 0.4393, 0.65, 0.4318, 0.6534, 0.4359, 0.6387, 0.4418, 0.3901, 0.7186, 0.3739, 0.6894, 0.3769, 0.6883, 0.3962, 0.7176, 0.661, 0.4256, 0.671, 0.4201, 0.6768, 0.4263, 0.6658, 0.4307, 0.6805, 0.4152, 0.6903, 0.4103, 0.6972, 0.4188, 0.687, 0.4224, 0.7018, 0.4046, 0.717, 0.3952, 0.7231, 0.408, 0.7084, 0.4146, 0.7392, 0.3767, 0.7753, 0.3343, 0.7813, 0.3575, 0.7447, 0.3934, 0.564, 0.9192, 0.4803, 0.8457, 0.4981, 0.8422, 0.591, 0.9084, 0.4194, 0.7674, 0.3901, 0.7186, 0.3962, 0.7176, 0.4307, 0.7661, 0.65, 0.4318, 0.661, 0.4256, 0.6658, 0.4307, 0.6534, 0.4359, 0.671, 0.4201, 0.6805, 0.4152, 0.687, 0.4224, 0.6768, 0.4263, 0.6972, 0.4188, 0.7084, 0.4146, 0.7138, 0.4242, 0.7027, 0.427, 0.7231, 0.408, 0.7447, 0.3934, 0.7489, 0.4083, 0.7278, 0.4195, 0.7813, 0.3575, 0.8448, 0.2782, 0.8526, 0.3033, 0.7858, 0.3782, 0.4981, 0.8422, 0.4307, 0.7661, 0.4395, 0.7631, 0.5126, 0.8361, 0.6387, 0.4418, 0.6534, 0.4359, 0.6561, 0.4404, 0.64, 0.4446, 0.3962, 0.7176, 0.3769, 0.6883, 0.3795, 0.6867, 0.4013, 0.7156, 0.6658, 0.4307, 0.6768, 0.4263, 0.6816, 0.4328, 0.6697, 0.4364, 0.687, 0.4224, 0.6972, 0.4188, 0.7027, 0.427, 0.6924, 0.4297, 0.7084, 0.4146, 0.7231, 0.408, 0.7278, 0.4195, 0.7138, 0.4242, 0.7447, 0.3934, 0.7813, 0.3575, 0.7858, 0.3782, 0.7489, 0.4083, 0.591, 0.9084, 0.4981, 0.8422, 0.5126, 0.8361, 0.6146, 0.8959, 0.4307, 0.7661, 0.3962, 0.7176, 0.4013, 0.7156, 0.4395, 0.7631, 0.6534, 0.4359, 0.6658, 0.4307, 0.6697, 0.4364, 0.6561, 0.4404, 0.6768, 0.4263, 0.687, 0.4224, 0.6924, 0.4297, 0.6816, 0.4328, 0.7027, 0.427, 0.7138, 0.4242, 0.7178, 0.4333, 0.7068, 0.4353, 0.7278, 0.4195, 0.7489, 0.4083, 0.7519, 0.4216, 0.7313, 0.43, 0.7858, 0.3782, 0.8526, 0.3033, 0.8591, 0.3249, 0.7895, 0.3965, 0.5126, 0.8361, 0.4395, 0.7631, 0.4462, 0.7585, 0.5239, 0.8279, 0.64, 0.4446, 0.6561, 0.4404, 0.6579, 0.4452, 0.6407, 0.4476, 0.4013, 0.7156, 0.3795, 0.6867, 0.3816, 0.6846, 0.4056, 0.7125, 0.6697, 0.4364, 0.6816, 0.4328, 0.6851, 0.4398, 0.6724, 0.4425, 0.6924, 0.4297, 0.7027, 0.427, 0.7068, 0.4353, 0.6963, 0.4374, 0.7138, 0.4242, 0.7278, 0.4195, 0.7313, 0.43, 0.7178, 0.4333, 0.7489, 0.4083, 0.7858, 0.3782, 0.7895, 0.3965, 0.7519, 0.4216, 0.6146, 0.8959, 0.5126, 0.8361, 0.5239, 0.8279, 0.6345, 0.882, 0.4395, 0.7631, 0.4013, 0.7156, 0.4056, 0.7125, 0.4462, 0.7585, 0.6561, 0.4404, 0.6697, 0.4364, 0.6724, 0.4425, 0.6579, 0.4452, 0.6816, 0.4328, 0.6924, 0.4297, 0.6963, 0.4374, 0.6851, 0.4398, 0.7068, 0.4353, 0.7178, 0.4333, 0.7205, 0.4424, 0.7094, 0.4441, 0.7313, 0.43, 0.7519, 0.4216, 0.7541, 0.4336, 0.7338, 0.4398, 0.7895, 0.3965, 0.8591, 0.3249, 0.8653, 0.3433, 0.7928, 0.413, 0.5239, 0.8279, 0.4462, 0.7585, 0.4512, 0.7523, 0.5325, 0.8181, 0.6407, 0.4476, 0.6579, 0.4452, 0.6587, 0.4504, 0.6408, 0.4506, 0.4056, 0.7125, 0.3816, 0.6846, 0.3831, 0.6819, 0.4089, 0.708, 0.6724, 0.4425, 0.6851, 0.4398, 0.6872, 0.4475, 0.674, 0.4492, 0.6963, 0.4374, 0.7068, 0.4353, 0.7094, 0.4441, 0.6988, 0.4457, 0.7178, 0.4333, 0.7313, 0.43, 0.7338, 0.4398, 0.7205, 0.4424, 0.7519, 0.4216, 0.7895, 0.3965, 0.7928, 0.413, 0.7541, 0.4336, 0.6345, 0.882, 0.5239, 0.8279, 0.5325, 0.8181, 0.65, 0.8669, 0.4462, 0.7585, 0.4056, 0.7125, 0.4089, 0.708, 0.4512, 0.7523, 0.6579, 0.4452, 0.6724, 0.4425, 0.674, 0.4492, 0.6587, 0.4504, 0.6851, 0.4398, 0.6963, 0.4374, 0.6988, 0.4457, 0.6872, 0.4475, 0.7094, 0.4441, 0.7205, 0.4424, 0.7214, 0.4524, 0.7101, 0.454, 0.7338, 0.4398, 0.7541, 0.4336, 0.7559, 0.4451, 0.7352, 0.4501, 0.7928, 0.413, 0.8653, 0.3433, 0.8718, 0.3589, 0.7963, 0.428, 0.5325, 0.8181, 0.4512, 0.7523, 0.4544, 0.7442, 0.5382, 0.8065, 0.6408, 0.4506, 0.6587, 0.4504, 0.6584, 0.456, 0.6403, 0.4538, 0.4089, 0.708, 0.3831, 0.6819, 0.384, 0.6786, 0.4115, 0.7023, 0.674, 0.4492, 0.6872, 0.4475, 0.6878, 0.456, 0.6742, 0.4564, 0.6988, 0.4457, 0.7094, 0.4441, 0.7101, 0.454, 0.6994, 0.4551, 0.7205, 0.4424, 0.7338, 0.4398, 0.7352, 0.4501, 0.7214, 0.4524, 0.7541, 0.4336, 0.7928, 0.413, 0.7963, 0.428, 0.7559, 0.4451, 0.65, 0.8669, 0.5325, 0.8181, 0.5382, 0.8065, 0.6615, 0.851, 0.4512, 0.7523, 0.4089, 0.708, 0.4115, 0.7023, 0.4544, 0.7442, 0.6587, 0.4504, 0.674, 0.4492, 0.6742, 0.4564, 0.6584, 0.456, 0.6872, 0.4475, 0.6988, 0.4457, 0.6994, 0.4551, 0.6878, 0.456, 0.7101, 0.454, 0.7214, 0.4524, 0.7206, 0.4649, 0.7087, 0.466, 0.7352, 0.4501, 0.7559, 0.4451, 0.7578, 0.4577, 0.7355, 0.4623, 0.7963, 0.428, 0.8718, 0.3589, 0.8795, 0.3723, 0.8008, 0.4424, 0.5382, 0.8065, 0.4544, 0.7442, 0.4561, 0.7343, 0.5412, 0.7933, 0.6403, 0.4538, 0.6584, 0.456, 0.6569, 0.4619, 0.639, 0.457, 0.4115, 0.7023, 0.384, 0.6786, 0.3844, 0.6748, 0.4132, 0.6954, 0.6742, 0.4564, 0.6878, 0.456, 0.6864, 0.4656, 0.6728, 0.4644, 0.6994, 0.4551, 0.7101, 0.454, 0.7087, 0.466, 0.698, 0.4661, 0.7214, 0.4524, 0.7352, 0.4501, 0.7355, 0.4623, 0.7206, 0.4649, 0.7559, 0.4451, 0.7963, 0.428, 0.8008, 0.4424, 0.7578, 0.4577, 0.6615, 0.851, 0.5382, 0.8065, 0.5412, 0.7933, 0.6688, 0.8342, 0.4544, 0.7442, 0.4115, 0.7023, 0.4132, 0.6954, 0.4561, 0.7343, 0.6584, 0.456, 0.6742, 0.4564, 0.6728, 0.4644, 0.6569, 0.4619, 0.6878, 0.456, 0.6994, 0.4551, 0.698, 0.4661, 0.6864, 0.4656, 0.7087, 0.466, 0.7206, 0.4649, 0.7176, 0.4819, 0.7048, 0.4817, 0.7355, 0.4623, 0.7578, 0.4577, 0.7604, 0.4735, 0.7349, 0.4791, 0.8008, 0.4424, 0.8795, 0.3723, 0.8893, 0.3842, 0.8075, 0.4575, 0.5412, 0.7933, 0.4561, 0.7343, 0.4567, 0.7228, 0.5415, 0.7784, 0.639, 0.457, 0.6569, 0.4619, 0.6539, 0.4681, 0.6369, 0.4602, 0.4132, 0.6954, 0.3844, 0.6748, 0.3841, 0.6706, 0.414, 0.6874, 0.6728, 0.4644, 0.6864, 0.4656, 0.6828, 0.4769, 0.6695, 0.4734, 0.698, 0.4661, 0.7087, 0.466, 0.7048, 0.4817, 0.6941, 0.4797, 0.7206, 0.4649, 0.7355, 0.4623, 0.7349, 0.4791, 0.7176, 0.4819, 0.7578, 0.4577, 0.8008, 0.4424, 0.8075, 0.4575, 0.7604, 0.4735, 0.6688, 0.8342, 0.5412, 0.7933, 0.5415, 0.7784, 0.6718, 0.8162, 0.4561, 0.7343, 0.4132, 0.6954, 0.414, 0.6874, 0.4567, 0.7228, 0.6569, 0.4619, 0.6728, 0.4644, 0.6695, 0.4734, 0.6539, 0.4681, 0.6864, 0.4656, 0.698, 0.4661, 0.6941, 0.4797, 0.6828, 0.4769, 0.7048, 0.4817, 0.7176, 0.4819, 0.712, 0.5064, 0.6978, 0.5031, 0.7349, 0.4791, 0.7604, 0.4735, 0.7652, 0.4959, 0.7335, 0.5039, 0.8075, 0.4575, 0.8893, 0.3842, 0.902, 0.3957, 0.8177, 0.4743, 0.5415, 0.7784, 0.4567, 0.7228, 0.4563, 0.7097, 0.5393, 0.7615, 0.6369, 0.4602, 0.6539, 0.4681, 0.6494, 0.4747, 0.634, 0.4632, 0.414, 0.6874, 0.3841, 0.6706, 0.3832, 0.6659, 0.4139, 0.6784, 0.6695, 0.4734, 0.6828, 0.4769, 0.6767, 0.4906, 0.6641, 0.4834, 0.6941, 0.4797, 0.7048, 0.4817, 0.6978, 0.5031, 0.6872, 0.4971, 0.7176, 0.4819, 0.7349, 0.4791, 0.7335, 0.5039, 0.712, 0.5064, 0.7604, 0.4735, 0.8075, 0.4575, 0.8177, 0.4743, 0.7652, 0.4959, 0.6718, 0.8162, 0.5415, 0.7784, 0.5393, 0.7615, 0.6703, 0.7964, 0.4567, 0.7228, 0.414, 0.6874, 0.4139, 0.6784, 0.4563, 0.7097, 0.6539, 0.4681, 0.6695, 0.4734, 0.6641, 0.4834, 0.6494, 0.4747, 0.6828, 0.4769, 0.6941, 0.4797, 0.6872, 0.4971, 0.6767, 0.4906, 0.6978, 0.5031, 0.712, 0.5064, 0.7042, 0.5414, 0.6876, 0.5323, 0.7335, 0.5039, 0.7652, 0.4959, 0.7737, 0.5288, 0.7322, 0.5408, 0.8177, 0.4743, 0.902, 0.3957, 0.9188, 0.4076, 0.8336, 0.4937, 0.5393, 0.7615, 0.4563, 0.7097, 0.4553, 0.6952, 0.5348, 0.7429, 0.634, 0.4632, 0.6494, 0.4747, 0.643, 0.4815, 0.6302, 0.466, 0.4139, 0.6784, 0.3832, 0.6659, 0.3816, 0.6609, 0.413, 0.6687, 0.6641, 0.4834, 0.6767, 0.4906, 0.6674, 0.507, 0.656, 0.4949, 0.6872, 0.4971, 0.6978, 0.5031, 0.6876, 0.5323, 0.677, 0.5196, 0.712, 0.5064, 0.7335, 0.5039, 0.7322, 0.5408, 0.7042, 0.5414, 0.7652, 0.4959, 0.8177, 0.4743, 0.8336, 0.4937, 0.7737, 0.5288, 0.6703, 0.7964, 0.5393, 0.7615, 0.5348, 0.7429, 0.6648, 0.7744, 0.4563, 0.7097, 0.4139, 0.6784, 0.413, 0.6687, 0.4553, 0.6952, 0.6494, 0.4747, 0.6641, 0.4834, 0.656, 0.4949, 0.643, 0.4815, 0.6767, 0.4906, 0.6872, 0.4971, 0.677, 0.5196, 0.6674, 0.507, 0.6876, 0.5323, 0.7042, 0.5414, 0.6966, 0.5894, 0.6756, 0.5713, 0.7322, 0.5408, 0.7737, 0.5288, 0.7882, 0.5725, 0.7334, 0.5931, 0.8336, 0.4937, 0.9188, 0.4076, 0.9398, 0.4209, 0.8569, 0.517, 0.5348, 0.7429, 0.4553, 0.6952, 0.4536, 0.6796, 0.5289, 0.7224, 0.6302, 0.466, 0.643, 0.4815, 0.6346, 0.4883, 0.6256, 0.4684, 0.413, 0.6687, 0.3816, 0.6609, 0.3793, 0.6556, 0.4113, 0.6583, 0.656, 0.4949, 0.6674, 0.507, 0.6548, 0.5271, 0.6451, 0.5077, 0.677, 0.5196, 0.6876, 0.5323, 0.6756, 0.5713, 0.6638, 0.5484, 0.7042, 0.5414, 0.7322, 0.5408, 0.7334, 0.5931, 0.6966, 0.5894, 0.7737, 0.5288, 0.8336, 0.4937, 0.8569, 0.517, 0.7882, 0.5725, 0.6648, 0.7744, 0.5348, 0.7429, 0.5289, 0.7224, 0.6563, 0.7497, 0.4553, 0.6952, 0.413, 0.6687, 0.4113, 0.6583, 0.4536, 0.6796, 0.643, 0.4815, 0.656, 0.4949, 0.6451, 0.5077, 0.6346, 0.4883, 0.6674, 0.507, 0.677, 0.5196, 0.6638, 0.5484, 0.6548, 0.5271, 0.6756, 0.5713, 0.6966, 0.5894, 0.6908, 0.6469, 0.6641, 0.6175, 0.7334, 0.5931, 0.7882, 0.5725, 0.8117, 0.6275, 0.7394, 0.6569, 0.8569, 0.517, 0.9398, 0.4209, 0.9639, 0.4365, 0.8892, 0.5448, 0.5289, 0.7224, 0.4536, 0.6796, 0.4515, 0.6633, 0.5231, 0.7, 0.6256, 0.4684, 0.6346, 0.4883, 0.624, 0.4949, 0.6203, 0.4702, 0.4113, 0.6583, 0.3793, 0.6556, 0.3763, 0.6501, 0.4089, 0.6473, 0.6451, 0.5077, 0.6548, 0.5271, 0.6396, 0.5513, 0.6308, 0.5222, 0.6638, 0.5484, 0.6756, 0.5713, 0.6641, 0.6175, 0.6495, 0.5833, 0.6966, 0.5894, 0.7334, 0.5931, 0.7394, 0.6569, 0.6908, 0.6469, 0.7882, 0.5725, 0.8569, 0.517, 0.8892, 0.5448, 0.8117, 0.6275, 0.6563, 0.7497, 0.5289, 0.7224, 0.5231, 0.7, 0.6466, 0.7221, 0.4536, 0.6796, 0.4113, 0.6583, 0.4089, 0.6473, 0.4515, 0.6633, 0.6346, 0.4883, 0.6451, 0.5077, 0.6308, 0.5222, 0.624, 0.4949, 0.6548, 0.5271, 0.6638, 0.5484, 0.6495, 0.5833, 0.6396, 0.5513, 0.4866, 0.4939, 0.4484, 0.4868, 0.4356, 0.4388, 0.4691, 0.4567, 0.3967, 0.4897, 0.3153, 0.4954, 0.3243, 0.4333, 0.3921, 0.4301, 0.1917, 0.4763, 0.05228, 0.3792, 0.0764, 0.3468, 0.2134, 0.4249, 0.2105, 0.5716, 0.281, 0.6061, 0.2815, 0.6218, 0.2169, 0.5945, 0.6091, 0.4669, 0.5945, 0.4836, 0.5855, 0.477, 0.6045, 0.4642, 0.3171, 0.6284, 0.3416, 0.6461, 0.338, 0.6509, 0.3145, 0.6385, 0.5748, 0.4966, 0.5499, 0.503, 0.5327, 0.4844, 0.5614, 0.4847, 0.5202, 0.5015, 0.4866, 0.4939, 0.4691, 0.4567, 0.5011, 0.4744, 0.4484, 0.4868, 0.3967, 0.4897, 0.3921, 0.4301, 0.4356, 0.4388, 0.3153, 0.4954, 0.1917, 0.4763, 0.2134, 0.4249, 0.3243, 0.4333, 0.08651, 0.5653, 0.2105, 0.5716, 0.2169, 0.5945, 0.09902, 0.5943, 0.281, 0.6061, 0.3171, 0.6284, 0.3145, 0.6385, 0.2815, 0.6218, 0.5945, 0.4836, 0.5748, 0.4966, 0.5614, 0.4847, 0.5855, 0.477, 0.5499, 0.503, 0.5202, 0.5015, 0.5011, 0.4744, 0.5327, 0.4844, 0.4691, 0.4567, 0.4356, 0.4388, 0.4331, 0.4049, 0.4623, 0.4265, 0.3921, 0.4301, 0.3243, 0.4333, 0.3331, 0.3863, 0.3936, 0.3907, 0.2134, 0.4249, 0.0764, 0.3468, 0.1054, 0.3147, 0.2383, 0.3777, 0.2169, 0.5945, 0.2815, 0.6218, 0.2813, 0.6365, 0.2213, 0.6175, 0.6045, 0.4642, 0.5855, 0.477, 0.5782, 0.4696, 0.6007, 0.461, 0.3145, 0.6385, 0.338, 0.6509, 0.3352, 0.6554, 0.3121, 0.6477, 0.5614, 0.4847, 0.5327, 0.4844, 0.521, 0.4654, 0.5511, 0.472, 0.5011, 0.4744, 0.4691, 0.4567, 0.4623, 0.4265, 0.4906, 0.449, 0.4356, 0.4388, 0.3921, 0.4301, 0.3936, 0.3907, 0.4331, 0.4049, 0.3243, 0.4333, 0.2134, 0.4249, 0.2383, 0.3777, 0.3331, 0.3863, 0.09902, 0.5943, 0.2169, 0.5945, 0.2213, 0.6175, 0.1097, 0.6267, 0.2815, 0.6218, 0.3145, 0.6385, 0.3121, 0.6477, 0.2813, 0.6365, 0.5855, 0.477, 0.5614, 0.4847, 0.5511, 0.472, 0.5782, 0.4696, 0.5327, 0.4844, 0.5011, 0.4744, 0.4906, 0.449, 0.521, 0.4654, 0.4623, 0.4265, 0.4331, 0.4049, 0.4351, 0.3813, 0.4613, 0.4038, 0.3936, 0.3907, 0.3331, 0.3863, 0.3424, 0.3524, 0.3978, 0.364, 0.2383, 0.3777, 0.1054, 0.3147, 0.1389, 0.2851, 0.2649, 0.3385, 0.2213, 0.6175, 0.2813, 0.6365, 0.2805, 0.6499, 0.2233, 0.6401, 0.6007, 0.461, 0.5782, 0.4696, 0.5728, 0.4618, 0.5977, 0.4574, 0.3121, 0.6477, 0.3352, 0.6554, 0.3329, 0.6596, 0.3101, 0.6558, 0.5511, 0.472, 0.521, 0.4654, 0.5144, 0.4478, 0.5444, 0.4593, 0.4906, 0.449, 0.4623, 0.4265, 0.4613, 0.4038, 0.4863, 0.4278, 0.4331, 0.4049, 0.3936, 0.3907, 0.3978, 0.364, 0.4351, 0.3813, 0.3331, 0.3863, 0.2383, 0.3777, 0.2649, 0.3385, 0.3424, 0.3524, 0.1097, 0.6267, 0.2213, 0.6175, 0.2233, 0.6401, 0.1177, 0.6612, 0.2813, 0.6365, 0.3121, 0.6477, 0.3101, 0.6558, 0.2805, 0.6499, 0.5782, 0.4696, 0.5511, 0.472, 0.5444, 0.4593, 0.5728, 0.4618, 0.521, 0.4654, 0.4906, 0.449, 0.4863, 0.4278, 0.5144, 0.4478, 0.4613, 0.4038, 0.4351, 0.3813, 0.4391, 0.3647, 0.4636, 0.3869, 0.3978, 0.364, 0.3424, 0.3524, 0.3514, 0.3292, 0.4029, 0.3457, 0.2649, 0.3385, 0.1389, 0.2851, 0.1744, 0.2598, 0.289, 0.3093, 0.2233, 0.6401, 0.2805, 0.6499, 0.2795, 0.6621, 0.2234, 0.6616, 0.5977, 0.4574, 0.5728, 0.4618, 0.5695, 0.4541, 0.5956, 0.4538, 0.3101, 0.6558, 0.3329, 0.6596, 0.3312, 0.6635, 0.3087, 0.6632, 0.5444, 0.4593, 0.5144, 0.4478, 0.512, 0.4326, 0.5409, 0.4475, 0.4863, 0.4278, 0.4613, 0.4038, 0.4636, 0.3869, 0.4861, 0.4109, 0.4351, 0.3813, 0.3978, 0.364, 0.4029, 0.3457, 0.4391, 0.3647, 0.3424, 0.3524, 0.2649, 0.3385, 0.289, 0.3093, 0.3514, 0.3292, 0.1177, 0.6612, 0.2233, 0.6401, 0.2234, 0.6616, 0.1233, 0.6958, 0.2805, 0.6499, 0.3101, 0.6558, 0.3087, 0.6632, 0.2795, 0.6621, 0.5728, 0.4618, 0.5444, 0.4593, 0.5409, 0.4475, 0.5695, 0.4541, 0.5144, 0.4478, 0.4863, 0.4278, 0.4861, 0.4109, 0.512, 0.4326, 0.4636, 0.3869, 0.4391, 0.3647, 0.4439, 0.3526, 0.4676, 0.3743, 0.4029, 0.3457, 0.3514, 0.3292, 0.3604, 0.3129, 0.4084, 0.3327, 0.289, 0.3093, 0.1744, 0.2598, 0.2082, 0.2359, 0.3095, 0.2863, 0.2234, 0.6616, 0.2795, 0.6621, 0.2787, 0.6733, 0.2227, 0.6824, 0.5956, 0.4538, 0.5695, 0.4541, 0.5682, 0.4468, 0.5945, 0.4501, 0.3087, 0.6632, 0.3312, 0.6635, 0.3302, 0.6671, 0.3077, 0.6698, 0.5409, 0.4475, 0.512, 0.4326, 0.5129, 0.4199, 0.5402, 0.4369, 0.4861, 0.4109, 0.4636, 0.3869, 0.4676, 0.3743, 0.4887, 0.3977, 0.4391, 0.3647, 0.4029, 0.3457, 0.4084, 0.3327, 0.4439, 0.3526, 0.3514, 0.3292, 0.289, 0.3093, 0.3095, 0.2863, 0.3604, 0.3129, 0.1233, 0.6958, 0.2234, 0.6616, 0.2227, 0.6824, 0.1292, 0.7289, 0.2795, 0.6621, 0.3087, 0.6632, 0.3077, 0.6698, 0.2787, 0.6733, 0.5695, 0.4541, 0.5409, 0.4475, 0.5402, 0.4369, 0.5682, 0.4468, 0.512, 0.4326, 0.4861, 0.4109, 0.4887, 0.3977, 0.5129, 0.4199, 0.4676, 0.3743, 0.4439, 0.3526, 0.4493, 0.3434, 0.4728, 0.3647, 0.4084, 0.3327, 0.3604, 0.3129, 0.3714, 0.2989, 0.4144, 0.3225, 0.3095, 0.2863, 0.2082, 0.2359, 0.2402, 0.2078, 0.3308, 0.2616, 0.2227, 0.6824, 0.2787, 0.6733, 0.2785, 0.6838, 0.2229, 0.7031, 0.5945, 0.4501, 0.5682, 0.4468, 0.5686, 0.4401, 0.5943, 0.4465, 0.3077, 0.6698, 0.3302, 0.6671, 0.3298, 0.6704, 0.3075, 0.6759, 0.5402, 0.4369, 0.5129, 0.4199, 0.5163, 0.4097, 0.542, 0.4279, 0.4887, 0.3977, 0.4676, 0.3743, 0.4728, 0.3647, 0.4934, 0.3875, 0.4439, 0.3526, 0.4084, 0.3327, 0.4144, 0.3225, 0.4493, 0.3434, 0.3604, 0.3129, 0.3095, 0.2863, 0.3308, 0.2616, 0.3714, 0.2989, 0.1292, 0.7289, 0.2227, 0.6824, 0.2229, 0.7031, 0.1384, 0.7617, 0.2787, 0.6733, 0.3077, 0.6698, 0.3075, 0.6759, 0.2785, 0.6838, 0.5682, 0.4468, 0.5402, 0.4369, 0.542, 0.4279, 0.5686, 0.4401, 0.5129, 0.4199, 0.4887, 0.3977, 0.4934, 0.3875, 0.5163, 0.4097, 0.4728, 0.3647, 0.4493, 0.3434, 0.4553, 0.3361, 0.4793, 0.3575, 0.4144, 0.3225, 0.3714, 0.2989, 0.3868, 0.2823, 0.422, 0.3132, 0.3308, 0.2616, 0.2402, 0.2078, 0.2752, 0.1712, 0.359, 0.2305, 0.2229, 0.7031, 0.2785, 0.6838, 0.2793, 0.694, 0.226, 0.7245, 0.5943, 0.4465, 0.5686, 0.4401, 0.5707, 0.4342, 0.5949, 0.4432, 0.3075, 0.6759, 0.3298, 0.6704, 0.3299, 0.6734, 0.3081, 0.6813, 0.542, 0.4279, 0.5163, 0.4097, 0.5218, 0.4016, 0.5459, 0.4204, 0.4934, 0.3875, 0.4728, 0.3647, 0.4793, 0.3575, 0.4998, 0.3797, 0.4493, 0.3434, 0.4144, 0.3225, 0.422, 0.3132, 0.4553, 0.3361, 0.3714, 0.2989, 0.3308, 0.2616, 0.359, 0.2305, 0.3868, 0.2823, 0.1384, 0.7617, 0.2229, 0.7031, 0.226, 0.7245, 0.1536, 0.7972, 0.2785, 0.6838, 0.3075, 0.6759, 0.3081, 0.6813, 0.2793, 0.694, 0.5686, 0.4401, 0.542, 0.4279, 0.5459, 0.4204, 0.5707, 0.4342, 0.5163, 0.4097, 0.4934, 0.3875, 0.4998, 0.3797, 0.5218, 0.4016, 0.4793, 0.3575, 0.4553, 0.3361, 0.4629, 0.3298, 0.4873, 0.3521, 0.422, 0.3132, 0.3868, 0.2823, 0.4094, 0.2625, 0.4326, 0.3035, 0.359, 0.2305, 0.2752, 0.1712, 0.3205, 0.1273, 0.3988, 0.1951, 0.226, 0.7245, 0.2793, 0.694, 0.2816, 0.7043, 0.2332, 0.747, 0.5949, 0.4432, 0.5707, 0.4342, 0.5741, 0.4292, 0.5963, 0.4403, 0.3081, 0.6813, 0.3299, 0.6734, 0.3306, 0.6761, 0.3096, 0.6865, 0.5459, 0.4204, 0.5218, 0.4016, 0.5292, 0.3956, 0.5515, 0.4144, 0.4998, 0.3797, 0.4793, 0.3575, 0.4873, 0.3521, 0.508, 0.3741, 0.4553, 0.3361, 0.422, 0.3132, 0.4326, 0.3035, 0.4629, 0.3298, 0.3868, 0.2823, 0.359, 0.2305, 0.3988, 0.1951, 0.4094, 0.2625, 0.1536, 0.7972, 0.226, 0.7245, 0.2332, 0.747, 0.1762, 0.8359, 0.2793, 0.694, 0.3081, 0.6813, 0.3096, 0.6865, 0.2816, 0.7043, 0.5707, 0.4342, 0.5459, 0.4204, 0.5515, 0.4144, 0.5741, 0.4292, 0.5218, 0.4016, 0.4998, 0.3797, 0.508, 0.3741, 0.5292, 0.3956, 0.4873, 0.3521, 0.4629, 0.3298, 0.4734, 0.3241, 0.4976, 0.3482, 0.4326, 0.3035, 0.4094, 0.2625, 0.4394, 0.2407, 0.4481, 0.2932, 0.3988, 0.1951, 0.3205, 0.1273, 0.3796, 0.08673, 0.4462, 0.1651, 0.2332, 0.747, 0.2816, 0.7043, 0.2857, 0.7147, 0.2441, 0.7705, 0.5963, 0.4403, 0.5741, 0.4292, 0.5787, 0.4251, 0.5984, 0.4377, 0.3096, 0.6865, 0.3306, 0.6761, 0.3318, 0.6786, 0.3119, 0.6913, 0.5515, 0.4144, 0.5292, 0.3956, 0.5383, 0.3912, 0.5586, 0.4098, 0.508, 0.3741, 0.4873, 0.3521, 0.4976, 0.3482, 0.5182, 0.3702, 0.4629, 0.3298, 0.4326, 0.3035, 0.4481, 0.2932, 0.4734, 0.3241, 0.4094, 0.2625, 0.3988, 0.1951, 0.4462, 0.1651, 0.4394, 0.2407, 0.1762, 0.8359, 0.2332, 0.747, 0.2441, 0.7705, 0.2043, 0.8753, 0.2816, 0.7043, 0.3096, 0.6865, 0.3119, 0.6913, 0.2857, 0.7147, 0.5741, 0.4292, 0.5515, 0.4144, 0.5586, 0.4098, 0.5787, 0.4251, 0.5292, 0.3956, 0.508, 0.3741, 0.5182, 0.3702, 0.5383, 0.3912, 0.4976, 0.3482, 0.4734, 0.3241, 0.4881, 0.3195, 0.5108, 0.3456, 0.4481, 0.2932, 0.4394, 0.2407, 0.4728, 0.2216, 0.4693, 0.2838, 0.4462, 0.1651, 0.3796, 0.08673, 0.4421, 0.06267, 0.4884, 0.1479, 0.2441, 0.7705, 0.2857, 0.7147, 0.2915, 0.7251, 0.2577, 0.7938, 0.5984, 0.4377, 0.5787, 0.4251, 0.5842, 0.4219, 0.6011, 0.4355, 0.3119, 0.6913, 0.3318, 0.6786, 0.3337, 0.6808, 0.3152, 0.6959, 0.5586, 0.4098, 0.5383, 0.3912, 0.5491, 0.3884, 0.567, 0.4065, 0.5182, 0.3702, 0.4976, 0.3482, 0.5108, 0.3456, 0.5306, 0.368, 0.4734, 0.3241, 0.4481, 0.2932, 0.4693, 0.2838, 0.4881, 0.3195, 0.4394, 0.2407, 0.4462, 0.1651, 0.4884, 0.1479, 0.4728, 0.2216, 0.2043, 0.8753, 0.2441, 0.7705, 0.2577, 0.7938, 0.2328, 0.9093, 0.2857, 0.7147, 0.3119, 0.6913, 0.3152, 0.6959, 0.2915, 0.7251, 0.5787, 0.4251, 0.5586, 0.4098, 0.567, 0.4065, 0.5842, 0.4219, 0.5383, 0.3912, 0.5182, 0.3702, 0.5306, 0.368, 0.5491, 0.3884, 0.5108, 0.3456, 0.4881, 0.3195, 0.5077, 0.3166, 0.5274, 0.3447, 0.4693, 0.2838, 0.4728, 0.2216, 0.5051, 0.2097, 0.4957, 0.2771, 0.4884, 0.1479, 0.4421, 0.06267, 0.4924, 0.05451, 0.519, 0.1408, 0.2577, 0.7938, 0.2915, 0.7251, 0.2987, 0.7348, 0.2728, 0.8144, 0.6011, 0.4355, 0.5842, 0.4219, 0.5905, 0.4196, 0.6042, 0.4337, 0.3152, 0.6959, 0.3337, 0.6808, 0.3361, 0.6828, 0.3194, 0.7002, 0.567, 0.4065, 0.5491, 0.3884, 0.5613, 0.3871, 0.5763, 0.4044, 0.5306, 0.368, 0.5108, 0.3456, 0.5274, 0.3447, 0.5452, 0.3673, 0.4881, 0.3195, 0.4693, 0.2838, 0.4957, 0.2771, 0.5077, 0.3166, 0.4728, 0.2216, 0.4884, 0.1479, 0.519, 0.1408, 0.5051, 0.2097, 0.2328, 0.9093, 0.2577, 0.7938, 0.2728, 0.8144, 0.2584, 0.9323, 0.2915, 0.7251, 0.3152, 0.6959, 0.3194, 0.7002, 0.2987, 0.7348, 0.5842, 0.4219, 0.567, 0.4065, 0.5763, 0.4044, 0.5905, 0.4196, 0.5491, 0.3884, 0.5306, 0.368, 0.5452, 0.3673, 0.5613, 0.3871, 0.5274, 0.3447, 0.5077, 0.3166, 0.532, 0.3165, 0.5472, 0.3457, 0.4957, 0.2771, 0.5051, 0.2097, 0.5364, 0.2063, 0.5258, 0.2747, 0.519, 0.1408, 0.4924, 0.05451, 0.5313, 0.05125, 0.545, 0.1381, 0.2728, 0.8144, 0.2987, 0.7348, 0.3071, 0.7431, 0.2891, 0.8295, 0.6042, 0.4337, 0.5905, 0.4196, 0.5972, 0.418, 0.6076, 0.4325, 0.3194, 0.7002, 0.3361, 0.6828, 0.3389, 0.6845, 0.3245, 0.704, 0.5763, 0.4044, 0.5613, 0.3871, 0.5745, 0.387, 0.5863, 0.4033, 0.5452, 0.3673, 0.5274, 0.3447, 0.5472, 0.3457, 0.5616, 0.3681, 0.5077, 0.3166, 0.4957, 0.2771, 0.5258, 0.2747, 0.532, 0.3165, 0.5051, 0.2097, 0.519, 0.1408, 0.545, 0.1381, 0.5364, 0.2063, 0.2584, 0.9323, 0.2728, 0.8144, 0.2891, 0.8295, 0.2825, 0.9439, 0.2987, 0.7348, 0.3194, 0.7002, 0.3245, 0.704, 0.3071, 0.7431, 0.5905, 0.4196, 0.5763, 0.4044, 0.5863, 0.4033, 0.5972, 0.418, 0.5613, 0.3871, 0.5452, 0.3673, 0.5616, 0.3681, 0.5745, 0.387, 0.5472, 0.3457, 0.532, 0.3165, 0.5594, 0.3198, 0.5692, 0.3488, 0.5258, 0.2747, 0.5364, 0.2063, 0.5693, 0.2115, 0.5586, 0.2778, 0.545, 0.1381, 0.5313, 0.05125, 0.5697, 0.04795, 0.5767, 0.1395, 0.2891, 0.8295, 0.3071, 0.7431, 0.3164, 0.7498, 0.3067, 0.8384, 0.6076, 0.4325, 0.5972, 0.418, 0.6041, 0.4172, 0.6113, 0.4316, 0.3245, 0.704, 0.3389, 0.6845, 0.3422, 0.686, 0.3302, 0.7073, 0.5863, 0.4033, 0.5745, 0.387, 0.5882, 0.388, 0.5965, 0.4032, 0.5616, 0.3681, 0.5472, 0.3457, 0.5692, 0.3488, 0.5791, 0.3703, 0.532, 0.3165, 0.5258, 0.2747, 0.5586, 0.2778, 0.5594, 0.3198, 0.5364, 0.2063, 0.545, 0.1381, 0.5767, 0.1395, 0.5693, 0.2115, 0.2825, 0.9439, 0.2891, 0.8295, 0.3067, 0.8384, 0.3085, 0.9469, 0.3071, 0.7431, 0.3245, 0.704, 0.3302, 0.7073, 0.3164, 0.7498, 0.5972, 0.418, 0.5863, 0.4033, 0.5965, 0.4032, 0.6041, 0.4172, 0.5745, 0.387, 0.5616, 0.3681, 0.5791, 0.3703, 0.5882, 0.388, 0.5692, 0.3488, 0.5594, 0.3198, 0.5879, 0.3267, 0.5917, 0.3538, 0.5586, 0.2778, 0.5693, 0.2115, 0.6061, 0.2247, 0.5923, 0.2872, 0.5767, 0.1395, 0.5697, 0.04795, 0.6142, 0.04795, 0.6164, 0.1477, 0.3067, 0.8384, 0.3164, 0.7498, 0.3267, 0.7545, 0.3258, 0.8421, 0.6113, 0.4316, 0.6041, 0.4172, 0.6111, 0.4171, 0.615, 0.4312, 0.3302, 0.7073, 0.3422, 0.686, 0.3458, 0.6872, 0.3366, 0.71, 0.5965, 0.4032, 0.5882, 0.388, 0.6019, 0.3899, 0.6067, 0.4039, 0.5791, 0.3703, 0.5692, 0.3488, 0.5917, 0.3538, 0.5968, 0.3737, 0.5594, 0.3198, 0.5586, 0.2778, 0.5923, 0.2872, 0.5879, 0.3267, 0.5693, 0.2115, 0.5767, 0.1395, 0.6164, 0.1477, 0.6061, 0.2247, 0.3085, 0.9469, 0.3067, 0.8384, 0.3258, 0.8421, 0.338, 0.9453, 0.3164, 0.7498, 0.3302, 0.7073, 0.3366, 0.71, 0.3267, 0.7545, 0.6041, 0.4172, 0.5965, 0.4032, 0.6067, 0.4039, 0.6111, 0.4171, 0.5882, 0.388, 0.5791, 0.3703, 0.5968, 0.3737, 0.6019, 0.3899, 0.6188, 0.4489, 0.6187, 0.4312, 0.6224, 0.4315, 0.3497, 0.6882, 0.3564, 0.6672, 0.3537, 0.6891, 0.6188, 0.4489, 0.6224, 0.4315, 0.6258, 0.4324, 0.3537, 0.6891, 0.3564, 0.6672, 0.358, 0.6897, 0.6188, 0.4489, 0.6258, 0.4324, 0.629, 0.4336, 0.358, 0.6897, 0.3564, 0.6672, 0.3623, 0.6902, 0.6188, 0.4489, 0.629, 0.4336, 0.632, 0.4352, 0.3623, 0.6902, 0.3564, 0.6672, 0.3664, 0.6903, 0.6188, 0.4489, 0.632, 0.4352, 0.6346, 0.4371, 0.3664, 0.6903, 0.3564, 0.6672, 0.3704, 0.6901, 0.6188, 0.4489, 0.6346, 0.4371, 0.6369, 0.4393, 0.3704, 0.6901, 0.3564, 0.6672, 0.3739, 0.6894, 0.6188, 0.4489, 0.6369, 0.4393, 0.6387, 0.4418, 0.3739, 0.6894, 0.3564, 0.6672, 0.3769, 0.6883, 0.6188, 0.4489, 0.6387, 0.4418, 0.64, 0.4446, 0.3769, 0.6883, 0.3564, 0.6672, 0.3795, 0.6867, 0.6188, 0.4489, 0.64, 0.4446, 0.6407, 0.4476, 0.3795, 0.6867, 0.3564, 0.6672, 0.3816, 0.6846, 0.6188, 0.4489, 0.6407, 0.4476, 0.6408, 0.4506, 0.3816, 0.6846, 0.3564, 0.6672, 0.3831, 0.6819, 0.6188, 0.4489, 0.6408, 0.4506, 0.6403, 0.4538, 0.3831, 0.6819, 0.3564, 0.6672, 0.384, 0.6786, 0.6188, 0.4489, 0.6403, 0.4538, 0.639, 0.457, 0.384, 0.6786, 0.3564, 0.6672, 0.3844, 0.6748, 0.6188, 0.4489, 0.639, 0.457, 0.6369, 0.4602, 0.3844, 0.6748, 0.3564, 0.6672, 0.3841, 0.6706, 0.6188, 0.4489, 0.6369, 0.4602, 0.634, 0.4632, 0.3841, 0.6706, 0.3564, 0.6672, 0.3832, 0.6659, 0.6188, 0.4489, 0.634, 0.4632, 0.6302, 0.466, 0.3832, 0.6659, 0.3564, 0.6672, 0.3816, 0.6609, 0.6188, 0.4489, 0.6302, 0.466, 0.6256, 0.4684, 0.3816, 0.6609, 0.3564, 0.6672, 0.3793, 0.6556, 0.6188, 0.4489, 0.6256, 0.4684, 0.6203, 0.4702, 0.3793, 0.6556, 0.3564, 0.6672, 0.3763, 0.6501, 0.6188, 0.4489, 0.6091, 0.4669, 0.6045, 0.4642, 0.3416, 0.6461, 0.3564, 0.6672, 0.338, 0.6509, 0.6188, 0.4489, 0.6045, 0.4642, 0.6007, 0.461, 0.338, 0.6509, 0.3564, 0.6672, 0.3352, 0.6554, 0.6188, 0.4489, 0.6007, 0.461, 0.5977, 0.4574, 0.3352, 0.6554, 0.3564, 0.6672, 0.3329, 0.6596, 0.6188, 0.4489, 0.5977, 0.4574, 0.5956, 0.4538, 0.3329, 0.6596, 0.3564, 0.6672, 0.3312, 0.6635, 0.6188, 0.4489, 0.5956, 0.4538, 0.5945, 0.4501, 0.3312, 0.6635, 0.3564, 0.6672, 0.3302, 0.6671, 0.6188, 0.4489, 0.5945, 0.4501, 0.5943, 0.4465, 0.3302, 0.6671, 0.3564, 0.6672, 0.3298, 0.6704, 0.6188, 0.4489, 0.5943, 0.4465, 0.5949, 0.4432, 0.3298, 0.6704, 0.3564, 0.6672, 0.3299, 0.6734, 0.6188, 0.4489, 0.5949, 0.4432, 0.5963, 0.4403, 0.3299, 0.6734, 0.3564, 0.6672, 0.3306, 0.6761, 0.6188, 0.4489, 0.5963, 0.4403, 0.5984, 0.4377, 0.3306, 0.6761, 0.3564, 0.6672, 0.3318, 0.6786, 0.6188, 0.4489, 0.5984, 0.4377, 0.6011, 0.4355, 0.3318, 0.6786, 0.3564, 0.6672, 0.3337, 0.6808, 0.6188, 0.4489, 0.6011, 0.4355, 0.6042, 0.4337, 0.3337, 0.6808, 0.3564, 0.6672, 0.3361, 0.6828, 0.6188, 0.4489, 0.6042, 0.4337, 0.6076, 0.4325, 0.3361, 0.6828, 0.3564, 0.6672, 0.3389, 0.6845, 0.6188, 0.4489, 0.6076, 0.4325, 0.6113, 0.4316, 0.3389, 0.6845, 0.3564, 0.6672, 0.3422, 0.686, 0.6188, 0.4489, 0.6113, 0.4316, 0.615, 0.4312, 0.3422, 0.686, 0.3564, 0.6672, 0.3458, 0.6872, 0.5917, 0.3538, 0.5879, 0.3267, 0.615, 0.3365, 0.613, 0.3604, 0.5923, 0.2872, 0.6061, 0.2247, 0.6423, 0.2448, 0.6241, 0.3015, 0.6164, 0.1477, 0.6142, 0.04795, 0.6629, 0.05794, 0.6584, 0.166, 0.3258, 0.8421, 0.3267, 0.7545, 0.3379, 0.7577, 0.3463, 0.8431, 0.615, 0.4312, 0.6111, 0.4171, 0.6178, 0.4176, 0.6187, 0.4312, 0.3366, 0.71, 0.3458, 0.6872, 0.3497, 0.6882, 0.3435, 0.7122, 0.6067, 0.4039, 0.6019, 0.3899, 0.6149, 0.3926, 0.6165, 0.4053, 0.5968, 0.3737, 0.5917, 0.3538, 0.613, 0.3604, 0.6135, 0.3781, 0.5879, 0.3267, 0.5923, 0.2872, 0.6241, 0.3015, 0.615, 0.3365, 0.6061, 0.2247, 0.6164, 0.1477, 0.6584, 0.166, 0.6423, 0.2448, 0.338, 0.9453, 0.3258, 0.8421, 0.3463, 0.8431, 0.3702, 0.9431, 0.6188, 0.4489, 0.615, 0.4312, 0.6187, 0.4312, 0.3267, 0.7545, 0.3366, 0.71, 0.3435, 0.7122, 0.3379, 0.7577, 0.6111, 0.4171, 0.6067, 0.4039, 0.6165, 0.4053, 0.6178, 0.4176, 0.3458, 0.6872, 0.3564, 0.6672, 0.3497, 0.6882, 0.6019, 0.3899, 0.5968, 0.3737, 0.6135, 0.3781, 0.6149, 0.3926])
me_sphere.materials.append(mat_mat_1)
me_sphere.materials.append(mat_mat_2)
me_sphere.use_remesh_preserve_volume = False
me_sphere.use_remesh_preserve_attributes = False
me_sphere.use_mirror_vertex_groups = False
me_sphere.update()

# ---- objects
ob_sphere = bpy.data.objects.new('Sphere', me_sphere)

# ---- transforms, parenting, visibility, modifiers, constraints
ob_sphere.location = (0.0, 0.0, 0.0)
ob_sphere.lineart.crease_threshold = 0.0

# ---- collection membership
col_collection_1.objects.link(ob_sphere)

# ---- scene / render settings (as saved in the file)
scene.frame_start = 1; scene.frame_end = 250; scene.frame_set(1)
scene.render.engine = 'BLENDER_EEVEE_NEXT'
scene.render.resolution_percentage = 50
scene.render.dither_intensity = 0.0
scene.cycles.use_denoising = False
scene.cycles.samples = 10
scene.cycles.sampling_pattern = 'TABULATED_SOBOL'
scene.cycles.light_sampling_threshold = 0.0
scene.cycles.use_adaptive_sampling = False
scene.cycles.use_light_tree = False
scene.cycles.blur_glossy = 0.0
scene.cycles.pixel_filter_type = 'GAUSSIAN'
scene.cycles.sample_clamp_indirect = 0.0
scene.view_settings.view_transform = 'Standard'
bpy.context.view_layer.update()

# ---- added for rendering (the .blend has no active camera and no usable light): camera, sun
cam_auto = bpy.data.cameras.new('AutoCamera')
cam_auto.lens = 50.0
cam_auto.sensor_width = 36.0
cam_auto.clip_end = 1000.0
ob_auto_camera = bpy.data.objects.new('AutoCamera', cam_auto)
scene.collection.objects.link(ob_auto_camera)
ob_auto_camera.location = (8.01713, -9.4839, 8.16346)
ob_auto_camera.rotation_euler = (1.09748, -7.21219e-08, 0.694738)
scene.camera = ob_auto_camera
light_auto_sun = bpy.data.lights.new('AutoSun', 'SUN')
light_auto_sun.energy = 3.0
light_auto_sun.angle = 0.0523599
ob_auto_sun = bpy.data.objects.new('AutoSun', light_auto_sun)
scene.collection.objects.link(ob_auto_sun)
ob_auto_sun.rotation_euler = (0.872665, 0.174533, 0.523599)
bpy.context.view_layer.update()
